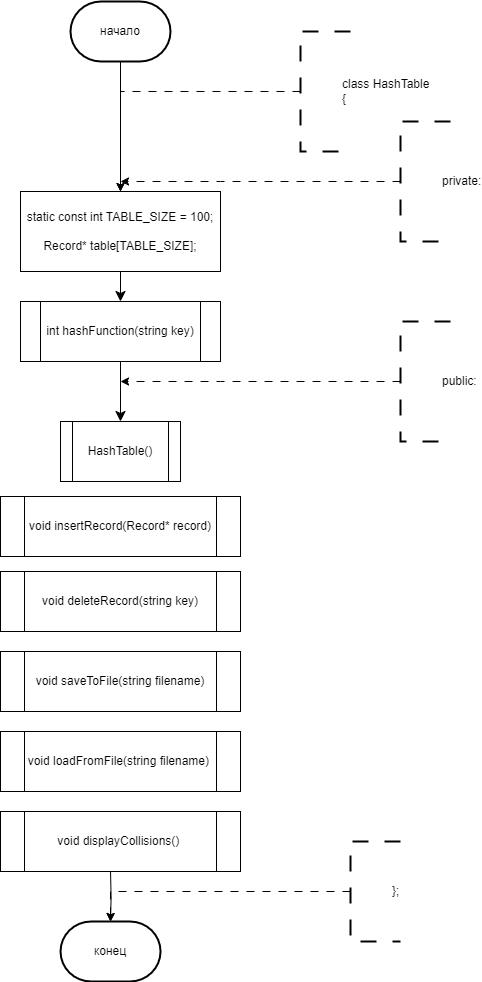

The diagram above was exported from draw.io. Its source (the exported page's mxGraphModel, read from the mxfile embedded in the PNG):
<mxGraphModel dx="1498" dy="1626" grid="1" gridSize="10" guides="1" tooltips="1" connect="1" arrows="1" fold="1" page="1" pageScale="1" pageWidth="827" pageHeight="1169" math="0" shadow="0">
  <root>
    <mxCell id="0" />
    <mxCell id="1" parent="0" />
    <mxCell id="NoTfI0mhbps9817KM9Cf-117" style="edgeStyle=orthogonalEdgeStyle;rounded=0;orthogonalLoop=1;jettySize=auto;html=1;exitX=0.5;exitY=1;exitDx=0;exitDy=0;exitPerimeter=0;entryX=0.5;entryY=0;entryDx=0;entryDy=0;" parent="1" source="NoTfI0mhbps9817KM9Cf-113" edge="1" target="bnN8egvkgwWV6R4XHW4--124">
      <mxGeometry relative="1" as="geometry">
        <mxPoint x="280" y="200" as="targetPoint" />
      </mxGeometry>
    </mxCell>
    <mxCell id="NoTfI0mhbps9817KM9Cf-113" value="начало" style="strokeWidth=2;html=1;shape=mxgraph.flowchart.terminator;whiteSpace=wrap;" parent="1" vertex="1">
      <mxGeometry x="230" y="60" width="100" height="60" as="geometry" />
    </mxCell>
    <mxCell id="NoTfI0mhbps9817KM9Cf-123" style="edgeStyle=orthogonalEdgeStyle;rounded=0;orthogonalLoop=1;jettySize=auto;html=1;exitX=0;exitY=0.5;exitDx=0;exitDy=0;exitPerimeter=0;dashed=1;dashPattern=8 8;" parent="1" source="NoTfI0mhbps9817KM9Cf-122" edge="1" target="bnN8egvkgwWV6R4XHW4--124">
      <mxGeometry relative="1" as="geometry">
        <mxPoint x="190" y="310" as="targetPoint" />
        <Array as="points">
          <mxPoint x="280" y="150" />
        </Array>
      </mxGeometry>
    </mxCell>
    <mxCell id="NoTfI0mhbps9817KM9Cf-122" value="&lt;blockquote style=&quot;margin: 0 0 0 40px; border: none; padding: 0px;&quot;&gt;&lt;div&gt;class HashTable&amp;nbsp;&lt;/div&gt;&lt;div&gt;{&lt;/div&gt;&lt;/blockquote&gt;" style="strokeWidth=2;html=1;shape=mxgraph.flowchart.annotation_1;align=left;pointerEvents=1;dashed=1;dashPattern=8 8;" parent="1" vertex="1">
      <mxGeometry x="460" y="90" width="50" height="120" as="geometry" />
    </mxCell>
    <mxCell id="NoTfI0mhbps9817KM9Cf-270" value="конец" style="strokeWidth=2;html=1;shape=mxgraph.flowchart.terminator;whiteSpace=wrap;" parent="1" vertex="1">
      <mxGeometry x="220.03" y="980" width="100" height="60" as="geometry" />
    </mxCell>
    <mxCell id="NoTfI0mhbps9817KM9Cf-271" style="edgeStyle=orthogonalEdgeStyle;rounded=0;orthogonalLoop=1;jettySize=auto;html=1;exitX=0.5;exitY=1;exitDx=0;exitDy=0;entryX=0.5;entryY=0;entryDx=0;entryDy=0;entryPerimeter=0;" parent="1" target="NoTfI0mhbps9817KM9Cf-270" edge="1">
      <mxGeometry relative="1" as="geometry">
        <mxPoint x="270.03" y="930" as="sourcePoint" />
      </mxGeometry>
    </mxCell>
    <mxCell id="NoTfI0mhbps9817KM9Cf-272" style="edgeStyle=orthogonalEdgeStyle;rounded=0;orthogonalLoop=1;jettySize=auto;html=1;exitX=0;exitY=0.5;exitDx=0;exitDy=0;exitPerimeter=0;dashed=1;dashPattern=8 8;entryX=0.5;entryY=0;entryDx=0;entryDy=0;" parent="1" source="NoTfI0mhbps9817KM9Cf-273" edge="1">
      <mxGeometry relative="1" as="geometry">
        <mxPoint x="270.03" y="980" as="targetPoint" />
        <Array as="points">
          <mxPoint x="400.03" y="950" />
          <mxPoint x="270.03" y="950" />
        </Array>
      </mxGeometry>
    </mxCell>
    <mxCell id="NoTfI0mhbps9817KM9Cf-273" value="&lt;blockquote style=&quot;margin: 0 0 0 40px; border: none; padding: 0px;&quot;&gt;&lt;div&gt;};&lt;br&gt;&lt;/div&gt;&lt;/blockquote&gt;" style="strokeWidth=2;html=1;shape=mxgraph.flowchart.annotation_1;align=left;pointerEvents=1;dashed=1;dashPattern=8 8;" parent="1" vertex="1">
      <mxGeometry x="510.03" y="900" width="50" height="100" as="geometry" />
    </mxCell>
    <mxCell id="-Kc3PhumVPWG2Q7VvMH2-134" style="edgeStyle=orthogonalEdgeStyle;rounded=0;orthogonalLoop=1;jettySize=auto;html=1;exitX=1;exitY=0.5;exitDx=0;exitDy=0;entryX=0.5;entryY=0;entryDx=0;entryDy=0;" parent="1" edge="1">
      <mxGeometry relative="1" as="geometry">
        <mxPoint x="350" y="560" as="sourcePoint" />
        <Array as="points">
          <mxPoint x="410" y="560" />
          <mxPoint x="410" y="220" />
          <mxPoint x="600" y="220" />
        </Array>
      </mxGeometry>
    </mxCell>
    <mxCell id="-Kc3PhumVPWG2Q7VvMH2-212" style="edgeStyle=orthogonalEdgeStyle;rounded=0;orthogonalLoop=1;jettySize=auto;html=1;exitX=0;exitY=0.5;exitDx=0;exitDy=0;entryX=0.5;entryY=0;entryDx=0;entryDy=0;" parent="1" edge="1">
      <mxGeometry relative="1" as="geometry">
        <mxPoint x="-380" y="100" as="sourcePoint" />
        <Array as="points">
          <mxPoint x="-400" y="100" />
          <mxPoint x="-400" y="340" />
          <mxPoint x="-290" y="340" />
        </Array>
      </mxGeometry>
    </mxCell>
    <mxCell id="-Kc3PhumVPWG2Q7VvMH2-217" style="edgeStyle=orthogonalEdgeStyle;rounded=0;orthogonalLoop=1;jettySize=auto;html=1;exitX=0;exitY=0.5;exitDx=0;exitDy=0;entryX=0.5;entryY=0;entryDx=0;entryDy=0;" parent="1" edge="1">
      <mxGeometry relative="1" as="geometry">
        <mxPoint x="-370" y="410" as="sourcePoint" />
        <Array as="points">
          <mxPoint x="-390" y="410" />
          <mxPoint x="-390" y="560" />
          <mxPoint x="-290" y="560" />
        </Array>
      </mxGeometry>
    </mxCell>
    <mxCell id="bnN8egvkgwWV6R4XHW4--128" style="edgeStyle=none;curved=1;rounded=0;orthogonalLoop=1;jettySize=auto;html=1;exitX=0.5;exitY=1;exitDx=0;exitDy=0;entryX=0.5;entryY=0;entryDx=0;entryDy=0;fontSize=12;startSize=8;endSize=8;" edge="1" parent="1" source="bnN8egvkgwWV6R4XHW4--124" target="bnN8egvkgwWV6R4XHW4--127">
      <mxGeometry relative="1" as="geometry" />
    </mxCell>
    <mxCell id="bnN8egvkgwWV6R4XHW4--124" value="static const int TABLE_SIZE = 100;&lt;br&gt;&amp;nbsp; &amp;nbsp;&amp;nbsp;&lt;div&gt;Record* table[TABLE_SIZE];&lt;/div&gt;" style="rounded=0;whiteSpace=wrap;html=1;" vertex="1" parent="1">
      <mxGeometry x="180" y="250" width="200" height="80" as="geometry" />
    </mxCell>
    <mxCell id="bnN8egvkgwWV6R4XHW4--125" style="edgeStyle=orthogonalEdgeStyle;rounded=0;orthogonalLoop=1;jettySize=auto;html=1;exitX=0;exitY=0.5;exitDx=0;exitDy=0;exitPerimeter=0;dashed=1;dashPattern=8 8;" edge="1" parent="1" source="bnN8egvkgwWV6R4XHW4--126">
      <mxGeometry relative="1" as="geometry">
        <mxPoint x="280" y="240" as="targetPoint" />
        <Array as="points">
          <mxPoint x="380.03" y="240" />
        </Array>
      </mxGeometry>
    </mxCell>
    <mxCell id="bnN8egvkgwWV6R4XHW4--126" value="&lt;blockquote style=&quot;margin: 0 0 0 40px; border: none; padding: 0px;&quot;&gt;private:&lt;/blockquote&gt;" style="strokeWidth=2;html=1;shape=mxgraph.flowchart.annotation_1;align=left;pointerEvents=1;dashed=1;dashPattern=8 8;" vertex="1" parent="1">
      <mxGeometry x="560.03" y="180" width="50" height="120" as="geometry" />
    </mxCell>
    <mxCell id="bnN8egvkgwWV6R4XHW4--130" style="edgeStyle=none;curved=1;rounded=0;orthogonalLoop=1;jettySize=auto;html=1;exitX=0.5;exitY=1;exitDx=0;exitDy=0;entryX=0.5;entryY=0;entryDx=0;entryDy=0;fontSize=12;startSize=8;endSize=8;" edge="1" parent="1" source="bnN8egvkgwWV6R4XHW4--127" target="bnN8egvkgwWV6R4XHW4--129">
      <mxGeometry relative="1" as="geometry" />
    </mxCell>
    <mxCell id="bnN8egvkgwWV6R4XHW4--127" value="int hashFunction(string key)" style="shape=process;whiteSpace=wrap;html=1;backgroundOutline=1;" vertex="1" parent="1">
      <mxGeometry x="180" y="360" width="200" height="60" as="geometry" />
    </mxCell>
    <mxCell id="bnN8egvkgwWV6R4XHW4--129" value="HashTable()" style="shape=process;whiteSpace=wrap;html=1;backgroundOutline=1;" vertex="1" parent="1">
      <mxGeometry x="220" y="480" width="120" height="60" as="geometry" />
    </mxCell>
    <mxCell id="bnN8egvkgwWV6R4XHW4--131" style="edgeStyle=orthogonalEdgeStyle;rounded=0;orthogonalLoop=1;jettySize=auto;html=1;exitX=0;exitY=0.5;exitDx=0;exitDy=0;exitPerimeter=0;dashed=1;dashPattern=8 8;" edge="1" parent="1" source="bnN8egvkgwWV6R4XHW4--132">
      <mxGeometry relative="1" as="geometry">
        <mxPoint x="280" y="440" as="targetPoint" />
        <Array as="points">
          <mxPoint x="380.03" y="440" />
        </Array>
      </mxGeometry>
    </mxCell>
    <mxCell id="bnN8egvkgwWV6R4XHW4--132" value="&lt;blockquote style=&quot;margin: 0 0 0 40px; border: none; padding: 0px;&quot;&gt;public:&lt;/blockquote&gt;" style="strokeWidth=2;html=1;shape=mxgraph.flowchart.annotation_1;align=left;pointerEvents=1;dashed=1;dashPattern=8 8;" vertex="1" parent="1">
      <mxGeometry x="560.03" y="380" width="50" height="120" as="geometry" />
    </mxCell>
    <mxCell id="bnN8egvkgwWV6R4XHW4--133" value="void saveToFile(string filename)" style="shape=process;whiteSpace=wrap;html=1;backgroundOutline=1;" vertex="1" parent="1">
      <mxGeometry x="160" y="710" width="240" height="60" as="geometry" />
    </mxCell>
    <mxCell id="bnN8egvkgwWV6R4XHW4--134" value="void deleteRecord(string key)" style="shape=process;whiteSpace=wrap;html=1;backgroundOutline=1;" vertex="1" parent="1">
      <mxGeometry x="160" y="630" width="240" height="60" as="geometry" />
    </mxCell>
    <mxCell id="bnN8egvkgwWV6R4XHW4--135" value="void insertRecord(Record* record)" style="shape=process;whiteSpace=wrap;html=1;backgroundOutline=1;" vertex="1" parent="1">
      <mxGeometry x="160" y="555" width="240" height="60" as="geometry" />
    </mxCell>
    <mxCell id="bnN8egvkgwWV6R4XHW4--136" value="void loadFromFile(string filename)&amp;nbsp;" style="shape=process;whiteSpace=wrap;html=1;backgroundOutline=1;" vertex="1" parent="1">
      <mxGeometry x="160" y="790" width="240" height="60" as="geometry" />
    </mxCell>
    <mxCell id="bnN8egvkgwWV6R4XHW4--137" value="void displayCollisions()&amp;nbsp;" style="shape=process;whiteSpace=wrap;html=1;backgroundOutline=1;" vertex="1" parent="1">
      <mxGeometry x="160" y="870" width="240" height="60" as="geometry" />
    </mxCell>
  </root>
</mxGraphModel>